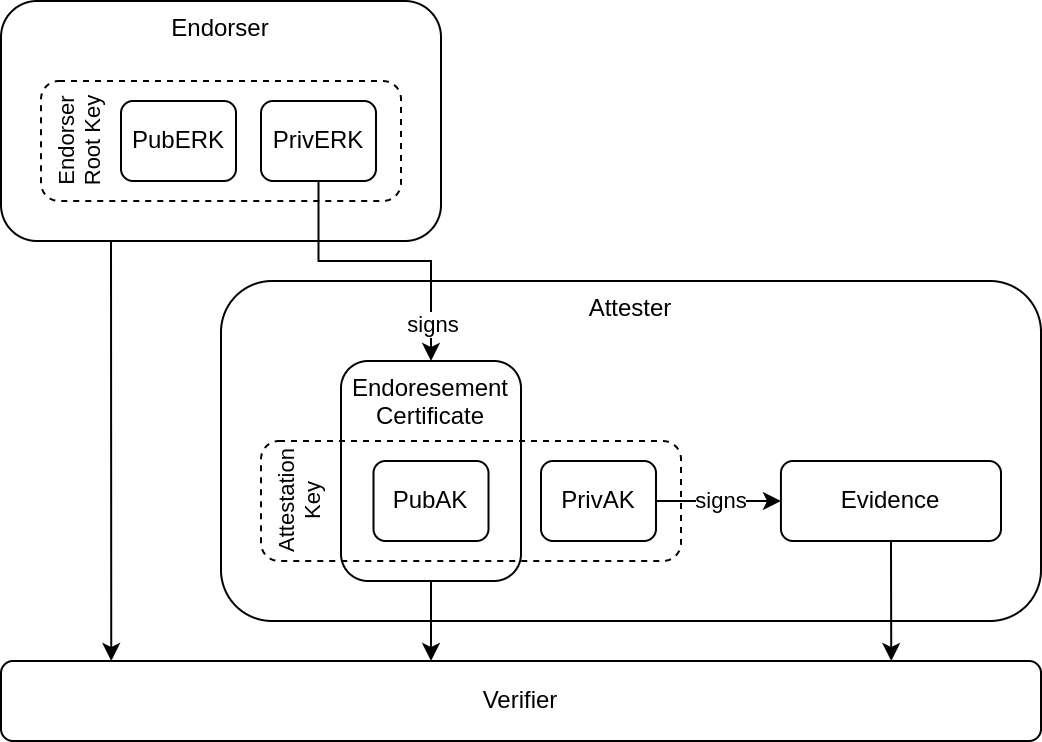

The diagram above was exported from draw.io. Its source (the exported page's mxGraphModel, read from the mxfile embedded in the PNG):
<mxGraphModel dx="872" dy="768" grid="1" gridSize="10" guides="1" tooltips="1" connect="1" arrows="1" fold="1" page="1" pageScale="1" pageWidth="850" pageHeight="1100" math="0" shadow="0">
  <root>
    <mxCell id="0" />
    <mxCell id="1" parent="0" />
    <mxCell id="13" value="Attester" style="rounded=1;whiteSpace=wrap;html=1;verticalAlign=top;" parent="1" vertex="1">
      <mxGeometry x="180" y="230" width="410" height="170" as="geometry" />
    </mxCell>
    <mxCell id="67" style="edgeStyle=none;html=1;exitX=0.25;exitY=1;exitDx=0;exitDy=0;entryX=0.106;entryY=0;entryDx=0;entryDy=0;entryPerimeter=0;" parent="1" source="2" target="28" edge="1">
      <mxGeometry relative="1" as="geometry" />
    </mxCell>
    <mxCell id="2" value="Endorser" style="rounded=1;whiteSpace=wrap;html=1;verticalAlign=top;" parent="1" vertex="1">
      <mxGeometry x="70" y="90" width="220" height="120" as="geometry" />
    </mxCell>
    <mxCell id="28" value="Verifier" style="rounded=1;whiteSpace=wrap;html=1;verticalAlign=middle;" parent="1" vertex="1">
      <mxGeometry x="70" y="420" width="520" height="40" as="geometry" />
    </mxCell>
    <mxCell id="66" style="edgeStyle=none;html=1;exitX=0.5;exitY=1;exitDx=0;exitDy=0;entryX=0.856;entryY=0;entryDx=0;entryDy=0;entryPerimeter=0;" parent="1" source="34" target="28" edge="1">
      <mxGeometry relative="1" as="geometry" />
    </mxCell>
    <mxCell id="34" value="Evidence" style="rounded=1;whiteSpace=wrap;html=1;verticalAlign=middle;" parent="1" vertex="1">
      <mxGeometry x="459.97" y="320" width="110.03" height="40" as="geometry" />
    </mxCell>
    <mxCell id="30" value="Endorser Root Key" style="rounded=1;whiteSpace=wrap;html=1;fontSize=11;verticalAlign=top;dashed=1;horizontal=0;fillColor=none;" parent="1" vertex="1">
      <mxGeometry x="90" y="130" width="180" height="60" as="geometry" />
    </mxCell>
    <mxCell id="3" value="PubERK" style="rounded=1;whiteSpace=wrap;html=1;" parent="1" vertex="1">
      <mxGeometry x="130" y="140" width="57.5" height="40" as="geometry" />
    </mxCell>
    <mxCell id="55" style="edgeStyle=orthogonalEdgeStyle;html=1;exitX=0.5;exitY=1;exitDx=0;exitDy=0;entryX=0.5;entryY=0;entryDx=0;entryDy=0;rounded=0;" parent="1" source="50" target="51" edge="1">
      <mxGeometry relative="1" as="geometry">
        <Array as="points">
          <mxPoint x="229" y="220" />
          <mxPoint x="285" y="220" />
        </Array>
      </mxGeometry>
    </mxCell>
    <mxCell id="56" value="signs" style="edgeLabel;html=1;align=center;verticalAlign=middle;resizable=0;points=[];" parent="55" vertex="1" connectable="0">
      <mxGeometry x="0.7788" relative="1" as="geometry">
        <mxPoint y="-2" as="offset" />
      </mxGeometry>
    </mxCell>
    <mxCell id="50" value="PrivERK" style="rounded=1;whiteSpace=wrap;html=1;" parent="1" vertex="1">
      <mxGeometry x="200" y="140" width="57.5" height="40" as="geometry" />
    </mxCell>
    <mxCell id="64" style="edgeStyle=none;rounded=0;html=1;exitX=0.5;exitY=1;exitDx=0;exitDy=0;" parent="1" source="51" edge="1">
      <mxGeometry relative="1" as="geometry">
        <mxPoint x="285" y="420" as="targetPoint" />
      </mxGeometry>
    </mxCell>
    <mxCell id="51" value="Endoresement Certificate" style="rounded=1;whiteSpace=wrap;html=1;horizontal=1;verticalAlign=top;" parent="1" vertex="1">
      <mxGeometry x="240" y="270" width="90" height="110" as="geometry" />
    </mxCell>
    <mxCell id="52" value="Attestation Key" style="rounded=1;whiteSpace=wrap;html=1;fontSize=11;verticalAlign=top;dashed=1;horizontal=0;fillColor=none;" parent="1" vertex="1">
      <mxGeometry x="200" y="310" width="210" height="60" as="geometry" />
    </mxCell>
    <mxCell id="53" value="PubAK" style="rounded=1;whiteSpace=wrap;html=1;" parent="1" vertex="1">
      <mxGeometry x="256.25" y="320" width="57.5" height="40" as="geometry" />
    </mxCell>
    <mxCell id="59" style="edgeStyle=orthogonalEdgeStyle;rounded=0;html=1;exitX=1;exitY=0.5;exitDx=0;exitDy=0;" parent="1" source="54" edge="1">
      <mxGeometry relative="1" as="geometry">
        <mxPoint x="460" y="340" as="targetPoint" />
      </mxGeometry>
    </mxCell>
    <mxCell id="60" value="signs" style="edgeLabel;html=1;align=center;verticalAlign=middle;resizable=0;points=[];" parent="59" vertex="1" connectable="0">
      <mxGeometry x="-0.0709" relative="1" as="geometry">
        <mxPoint x="3" y="-1" as="offset" />
      </mxGeometry>
    </mxCell>
    <mxCell id="54" value="PrivAK" style="rounded=1;whiteSpace=wrap;html=1;" parent="1" vertex="1">
      <mxGeometry x="340" y="320" width="57.5" height="40" as="geometry" />
    </mxCell>
  </root>
</mxGraphModel>